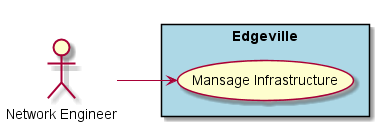

The diagram above was rendered by PlantUML. Its source (embedded in the PNG):
@startuml

left to right direction

:Network Engineer: as Actor

rectangle "Edgeville" #lightblue {
    (Mansage Infrastructure) as U1
}

Actor --> U1

@enduml